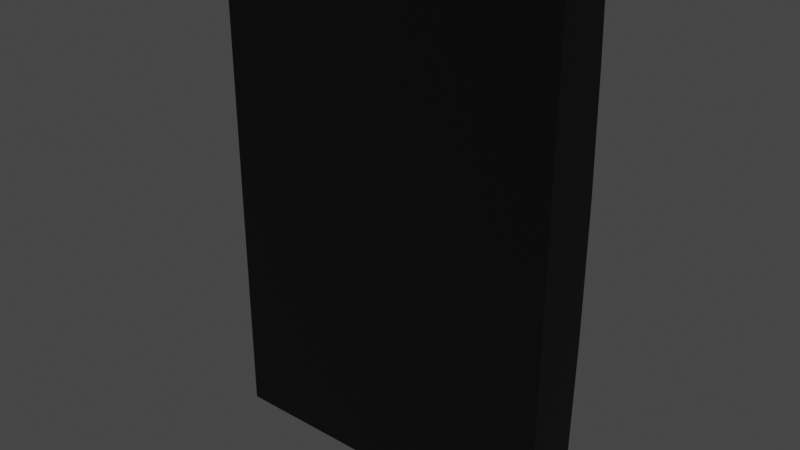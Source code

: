 # Source: cardreader.blend  (saved by Blender 3.6.13; exported with 4.5.12 LTS)
import bpy
from mathutils import Matrix  # noqa: F401  (used for matrix-valued properties, if any)

bpy.ops.wm.read_factory_settings(use_empty=True)
scene = bpy.context.scene
scene.name = 'Scene'

# ---- collections
col_collection = bpy.data.collections.new('Collection'); scene.collection.children.link(col_collection)

# ---- materials (node trees are filled in below, after node groups)
mat_material = bpy.data.materials.new('Material')
mat_material.alpha_threshold = 0.0
mat_material.use_transparent_shadow = False
mat_material.roughness = 0.5
mat_material.line_color = (0.0, 0.0, 0.0, 1.0)
mat_green = bpy.data.materials.new('green')
mat_green.use_transparent_shadow = False
mat_red = bpy.data.materials.new('red')
mat_red.use_transparent_shadow = False

# ---- material node trees
mat_material.use_nodes = True; mat_material.node_tree.nodes.clear()
_N = mat_material.node_tree.nodes; _L = mat_material.node_tree.links
n0 = _N.new('ShaderNodeOutputMaterial'); n0.name = 'Material Output'; n0.location = (300, 300)
n1 = _N.new('ShaderNodeBsdfPrincipled'); n1.name = 'Principled BSDF'; n1.location = (10, 300)
n1.distribution = 'GGX'
n1.subsurface_method = 'RANDOM_WALK_SKIN'
n1.inputs[0].default_value = (0.0291, 0.0291, 0.0291, 1.0)
n1.inputs[3].default_value = 1.45
n1.inputs[27].default_value = (0.0, 0.0, 0.0, 1.0)
n1.inputs[28].default_value = 1.0
_L.new(n1.outputs[0], n0.inputs[0])
n0.is_active_output = True
mat_green.use_nodes = True; mat_green.node_tree.nodes.clear()
_N = mat_green.node_tree.nodes; _L = mat_green.node_tree.links
n0 = _N.new('ShaderNodeBsdfPrincipled'); n0.name = 'Principled BSDF'; n0.location = (10, 300)
n0.distribution = 'GGX'
n0.subsurface_method = 'RANDOM_WALK_SKIN'
n0.inputs[0].default_value = (0.004477, 0.8, 0.0, 1.0)
n0.inputs[3].default_value = 1.45
n0.inputs[27].default_value = (0.001476, 1.0, 0.0, 1.0)
n0.inputs[28].default_value = 1.0
n1 = _N.new('ShaderNodeOutputMaterial'); n1.name = 'Material Output'; n1.location = (300, 300)
_L.new(n0.outputs[0], n1.inputs[0])
n1.is_active_output = True
mat_red.use_nodes = True; mat_red.node_tree.nodes.clear()
_N = mat_red.node_tree.nodes; _L = mat_red.node_tree.links
n0 = _N.new('ShaderNodeBsdfPrincipled'); n0.name = 'Principled BSDF'; n0.location = (10, 300)
n0.distribution = 'GGX'
n0.subsurface_method = 'RANDOM_WALK_SKIN'
n0.inputs[0].default_value = (0.8, 0.005968, 0.0, 1.0)
n0.inputs[3].default_value = 1.45
n0.inputs[27].default_value = (0.4109, 0.004454, 0.0, 1.0)
n0.inputs[28].default_value = 1.0
n1 = _N.new('ShaderNodeOutputMaterial'); n1.name = 'Material Output'; n1.location = (300, 300)
_L.new(n0.outputs[0], n1.inputs[0])
n1.is_active_output = True

# ---- world
world_world = bpy.data.worlds.new('World'); scene.world = world_world
world_world.use_nodes = True; world_world.node_tree.nodes.clear()
_N = world_world.node_tree.nodes; _L = world_world.node_tree.links
n0 = _N.new('ShaderNodeOutputWorld'); n0.name = 'World Output'; n0.location = (300, 300)
n1 = _N.new('ShaderNodeBackground'); n1.name = 'Background'; n1.location = (10, 300)
n1.inputs[0].default_value = (0.05088, 0.05088, 0.05088, 1.0)
_L.new(n1.outputs[0], n0.inputs[0])
n0.is_active_output = True
world_world.color = (0.05088, 0.05088, 0.05088)
world_world.use_sun_shadow = False
world_world.sun_shadow_jitter_overblur = 0.0

# ---- meshes
me_cube = bpy.data.meshes.new('Cube')
me_cube.from_pydata([(0.2175, 0.06751, 0.3134), (0.2175, 0.06751, -0.3134), (0.2175, 0.0, 0.3134), (0.2175, 0.0, -0.3134), (-0.2175, 0.06751, 0.3134), (-0.2175, 0.06751, -0.3134), (-0.2175, 0.0, 0.3134), (-0.2175, 0.0, -0.3134), (0.2175, 0.07191, 0.2248), (0.2175, 0.07191, -0.2248), (0.2175, 0.076, 0.08227), (0.2175, 0.076, -0.08227), (-0.2175, 0.0, -0.2248), (-0.2175, 0.0, 0.2248), (-0.2175, 0.0, -0.07492), (-0.2175, 0.0, 0.07492), (0.2175, 0.0, 0.2248), (0.2175, 0.0, -0.2248), (0.2175, 0.0, 0.07492), (0.2175, 0.0, -0.07492), (-0.2175, 0.07191, -0.2248), (-0.2175, 0.07191, 0.2248), (-0.2175, 0.076, -0.08227), (-0.2175, 0.076, 0.08227), (0.1574, 0.02839, 0.3133), (-0.1574, 0.02839, 0.3133), (0.1574, 0.06731, 0.3133), (-0.1574, 0.06731, 0.3133), (-0.1574, 0.06963, 0.2711), (0.1574, 0.06963, 0.2711), (0.1574, 0.02839, 0.3133), (-0.1574, 0.02839, 0.3133), (0.1574, 0.06731, 0.3133), (-0.1574, 0.06731, 0.3133), (-0.1574, 0.06963, 0.2711), (0.1574, 0.06963, 0.2711)], [], [(4, 6, 25, 27), (3, 17, 12, 7), (5, 1, 3, 7), (8, 21, 28, 29), (13, 6, 4, 21), (8, 0, 2, 16), (5, 20, 9, 1), (16, 2, 6, 13), (7, 12, 20, 5), (21, 8, 10, 23), (23, 10, 11, 22), (22, 11, 9, 20), (8, 16, 18, 10), (10, 18, 19, 11), (11, 19, 17, 9), (13, 21, 23, 15), (15, 23, 22, 14), (14, 22, 20, 12), (16, 13, 15, 18), (18, 15, 14, 19), (19, 14, 12, 17), (1, 9, 17, 3), (2, 0, 26, 24), (21, 4, 27, 28), (0, 8, 29, 26), (6, 2, 24, 25), (32, 33, 31, 30), (34, 33, 32, 35)])
me_cube.polygons.foreach_set('material_index', [0, 0, 0, 0, 0, 0, 0, 0, 0, 0, 0, 0, 0, 0, 0, 0, 0, 0, 0, 0, 0, 0, 0, 0, 0, 0, 2, 2])
_uv = me_cube.uv_layers.new(name='UVMap')
_uv.uv.foreach_set('vector', [0.625, 0.25, 0.625, 0.0, 0.625, 0.0, 0.625, 0.25, 0.375, 0.75, 0.4103, 0.75, 0.4103, 1.0, 0.375, 1.0, 0.125, 0.5, 0.375, 0.5, 0.375, 0.75, 0.125, 0.75, 0.5897, 0.5, 0.5897, 0.25, 0.5897, 0.25, 0.5897, 0.5, 0.5897, 0.0, 0.625, 0.0, 0.625, 0.25, 0.5897, 0.25, 0.5897, 0.5, 0.625, 0.5, 0.625, 0.75, 0.5897, 0.75, 0.375, 0.25, 0.4103, 0.25, 0.4103, 0.5, 0.375, 0.5, 0.5897, 0.75, 0.625, 0.75, 0.625, 1.0, 0.5897, 1.0, 0.375, 0.0, 0.4103, 0.0, 0.4103, 0.25, 0.375, 0.25, 0.5897, 0.25, 0.5897, 0.5, 0.5328, 0.5048, 0.5328, 0.2452, 0.5328, 0.2452, 0.5328, 0.5048, 0.4672, 0.5048, 0.4672, 0.2452, 0.4672, 0.2452, 0.4672, 0.5048, 0.4103, 0.5, 0.4103, 0.25, 0.5897, 0.5, 0.5897, 0.75, 0.5299, 0.75, 0.5328, 0.5048, 0.5328, 0.5048, 0.5299, 0.75, 0.4701, 0.75, 0.4672, 0.5048, 0.4672, 0.5048, 0.4701, 0.75, 0.4103, 0.75, 0.4103, 0.5, 0.5897, 0.0, 0.5897, 0.25, 0.5328, 0.2452, 0.5299, 0.0, 0.5299, 0.0, 0.5328, 0.2452, 0.4672, 0.2452, 0.4701, 0.0, 0.4701, 0.0, 0.4672, 0.2452, 0.4103, 0.25, 0.4103, 0.0, 0.5897, 0.75, 0.5897, 1.0, 0.5299, 1.0, 0.5299, 0.75, 0.5299, 0.75, 0.5299, 1.0, 0.4701, 1.0, 0.4701, 0.75, 0.4701, 0.75, 0.4701, 1.0, 0.4103, 1.0, 0.4103, 0.75, 0.375, 0.5, 0.4103, 0.5, 0.4103, 0.75, 0.375, 0.75, 0.625, 0.75, 0.625, 0.5, 0.625, 0.5, 0.625, 0.75, 0.5897, 0.25, 0.625, 0.25, 0.625, 0.25, 0.5897, 0.25, 0.625, 0.5, 0.5897, 0.5, 0.5897, 0.5, 0.625, 0.5, 0.625, 1.0, 0.625, 0.75, 0.625, 0.75, 0.625, 1.0, 0.625, 0.5, 0.875, 0.5, 0.875, 0.75, 0.625, 0.75, 0.5897, 0.25, 0.625, 0.25, 0.625, 0.5, 0.5897, 0.5])
me_cube.materials.append(mat_material)
me_cube.materials.append(None)
me_cube.materials.append(mat_green)
me_cube.use_mirror_vertex_groups = False
me_cube.update()
me_cube_002 = bpy.data.meshes.new('Cube.002')
me_cube_002.from_pydata([(0.1574, -0.03892, 0.0), (-0.1574, -0.03892, 0.0), (0.1574, 3.725e-09, 0.0), (-0.1574, 3.725e-09, 0.0), (-0.1574, 0.002326, -0.04213), (0.1574, 0.002326, -0.04213), (0.1574, -0.03989, -0.001022), (-0.1574, -0.03989, -0.001022), (0.1574, -0.0009672, -0.001022), (-0.1574, -0.0009672, -0.001022), (-0.1574, 0.001359, -0.04315), (0.1574, 0.001359, -0.04315)], [], [(2, 3, 1, 0), (4, 3, 2, 5), (8, 6, 7, 9), (10, 11, 8, 9), (5, 11, 10, 4), (3, 9, 7, 1), (1, 7, 6, 0), (2, 8, 11, 5), (0, 6, 8, 2), (4, 10, 9, 3)])
_uv = me_cube_002.uv_layers.new(name='UVMap')
_uv.uv.foreach_set('vector', [0.625, 0.5, 0.875, 0.5, 0.875, 0.75, 0.625, 0.75, 0.5897, 0.25, 0.625, 0.25, 0.625, 0.5, 0.5897, 0.5, 0.625, 0.5, 0.625, 0.75, 0.875, 0.75, 0.875, 0.5, 0.5897, 0.25, 0.5897, 0.5, 0.625, 0.5, 0.625, 0.25, 0.5897, 0.5, 0.5897, 0.5, 0.5897, 0.25, 0.5897, 0.25, 0.875, 0.5, 0.875, 0.5, 0.875, 0.75, 0.875, 0.75, 0.875, 0.75, 0.875, 0.75, 0.625, 0.75, 0.625, 0.75, 0.625, 0.5, 0.625, 0.5, 0.5897, 0.5, 0.5897, 0.5, 0.625, 0.75, 0.625, 0.75, 0.625, 0.5, 0.625, 0.5, 0.5897, 0.25, 0.5897, 0.25, 0.625, 0.25, 0.625, 0.25])
me_cube_002.materials.append(mat_red)
me_cube_002.use_mirror_vertex_groups = False
me_cube_002.update()

# ---- objects
ob_cube = bpy.data.objects.new('Cube', me_cube)
ob_red = bpy.data.objects.new('red', me_cube_002)

# ---- transforms, parenting, visibility, modifiers, constraints
ob_cube.location = (0.0, 0.0, 0.0)
ob_cube.lock_rotations_4d = False
ob_cube.empty_display_type = 'ARROWS'
ob_cube.lineart.crease_threshold = 0.0
ob_red.location = (0.0, 0.0683, 0.3141)
ob_red.scale = (1.0, 1.023, 1.023)
ob_red.lock_rotations_4d = False
ob_red.empty_display_type = 'ARROWS'
ob_red.lineart.crease_threshold = 0.0

# ---- collection membership
col_collection.objects.link(ob_cube)
col_collection.objects.link(ob_red)

# ---- scene / render settings (as saved in the file)
scene.frame_start = 1; scene.frame_end = 250; scene.frame_set(1)
scene.render.engine = 'BLENDER_EEVEE_NEXT'
scene.cycles.sampling_pattern = 'TABULATED_SOBOL'
scene.view_settings.view_transform = 'Filmic'
bpy.context.view_layer.update()

# ---- added for rendering (the .blend has no active camera): camera
cam_auto = bpy.data.cameras.new('AutoCamera')
cam_auto.lens = 50.0
cam_auto.sensor_width = 36.0
cam_auto.clip_end = 1000.0
ob_auto_camera = bpy.data.objects.new('AutoCamera', cam_auto)
scene.collection.objects.link(ob_auto_camera)
ob_auto_camera.location = (0.709892, -0.813871, 0.568271)
ob_auto_camera.rotation_euler = (1.09748, -7.21219e-08, 0.694738)
scene.camera = ob_auto_camera
bpy.context.view_layer.update()
